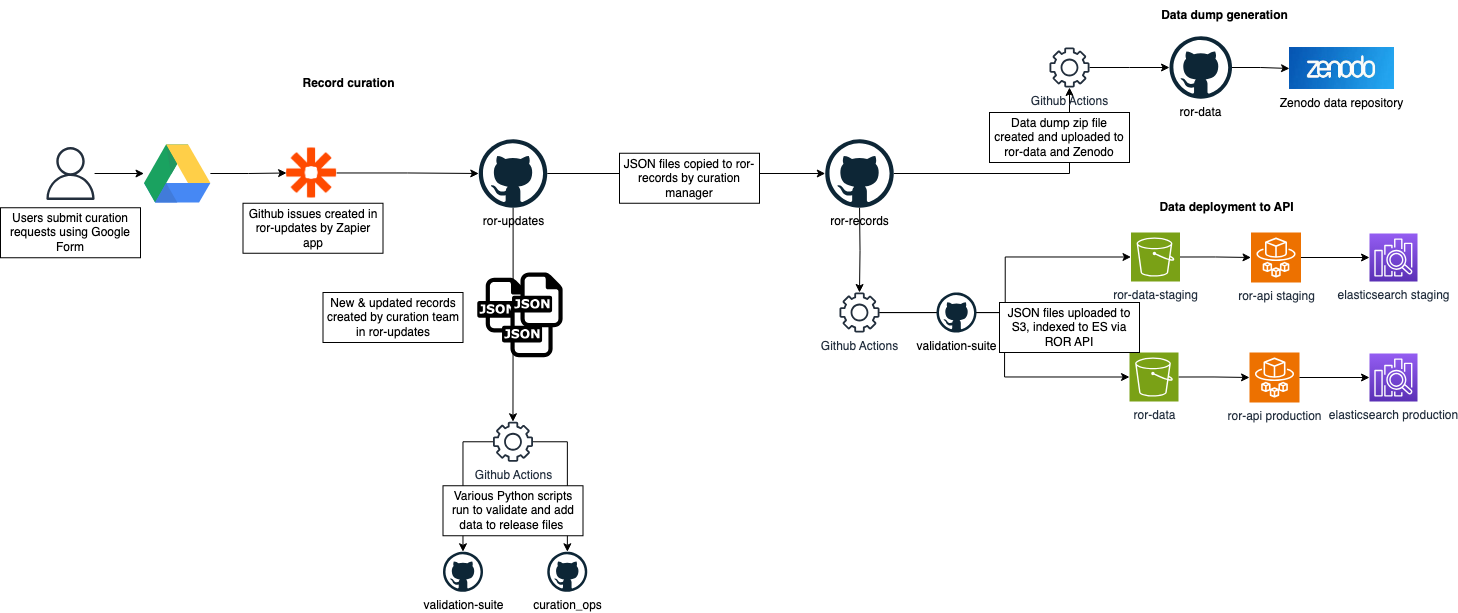

The diagram above was exported from draw.io. Its source (the exported page's mxGraphModel, read from the mxfile embedded in the PNG):
<mxGraphModel dx="1886" dy="575" grid="1" gridSize="10" guides="1" tooltips="1" connect="1" arrows="1" fold="1" page="1" pageScale="1" pageWidth="827" pageHeight="1169" math="0" shadow="0">
  <root>
    <mxCell id="0" />
    <mxCell id="1" parent="0" />
    <mxCell id="RMO0fJ_EAokxyrjqJDO1-45" style="edgeStyle=orthogonalEdgeStyle;rounded=0;orthogonalLoop=1;jettySize=auto;html=1;" edge="1" parent="1" source="RMO0fJ_EAokxyrjqJDO1-1" target="RMO0fJ_EAokxyrjqJDO1-6">
      <mxGeometry relative="1" as="geometry" />
    </mxCell>
    <mxCell id="RMO0fJ_EAokxyrjqJDO1-58" style="edgeStyle=orthogonalEdgeStyle;rounded=0;orthogonalLoop=1;jettySize=auto;html=1;" edge="1" parent="1" source="RMO0fJ_EAokxyrjqJDO1-1" target="RMO0fJ_EAokxyrjqJDO1-3">
      <mxGeometry relative="1" as="geometry" />
    </mxCell>
    <mxCell id="RMO0fJ_EAokxyrjqJDO1-1" value="ror-updates" style="dashed=0;outlineConnect=0;html=1;align=center;labelPosition=center;verticalLabelPosition=bottom;verticalAlign=top;shape=mxgraph.weblogos.github" vertex="1" parent="1">
      <mxGeometry x="-210.75" y="146.75" width="68.5" height="68.5" as="geometry" />
    </mxCell>
    <mxCell id="RMO0fJ_EAokxyrjqJDO1-56" style="edgeStyle=orthogonalEdgeStyle;rounded=0;orthogonalLoop=1;jettySize=auto;html=1;entryX=0;entryY=0.5;entryDx=0;entryDy=0;" edge="1" parent="1" source="RMO0fJ_EAokxyrjqJDO1-2" target="RMO0fJ_EAokxyrjqJDO1-49">
      <mxGeometry relative="1" as="geometry" />
    </mxCell>
    <mxCell id="RMO0fJ_EAokxyrjqJDO1-2" value="" style="dashed=0;outlineConnect=0;html=1;align=center;labelPosition=center;verticalLabelPosition=bottom;verticalAlign=top;shape=mxgraph.weblogos.google_drive" vertex="1" parent="1">
      <mxGeometry x="-545.5" y="152" width="66.4" height="58" as="geometry" />
    </mxCell>
    <mxCell id="RMO0fJ_EAokxyrjqJDO1-18" style="edgeStyle=orthogonalEdgeStyle;rounded=0;orthogonalLoop=1;jettySize=auto;html=1;" edge="1" parent="1" target="RMO0fJ_EAokxyrjqJDO1-17">
      <mxGeometry relative="1" as="geometry">
        <mxPoint x="170.04999999999995" y="215.25" as="sourcePoint" />
      </mxGeometry>
    </mxCell>
    <mxCell id="RMO0fJ_EAokxyrjqJDO1-25" style="edgeStyle=orthogonalEdgeStyle;rounded=0;orthogonalLoop=1;jettySize=auto;html=1;" edge="1" parent="1" source="RMO0fJ_EAokxyrjqJDO1-3" target="RMO0fJ_EAokxyrjqJDO1-16">
      <mxGeometry relative="1" as="geometry" />
    </mxCell>
    <mxCell id="RMO0fJ_EAokxyrjqJDO1-3" value="ror-records" style="dashed=0;outlineConnect=0;html=1;align=center;labelPosition=center;verticalLabelPosition=bottom;verticalAlign=top;shape=mxgraph.weblogos.github" vertex="1" parent="1">
      <mxGeometry x="135.75" y="146.75" width="68.5" height="68.5" as="geometry" />
    </mxCell>
    <mxCell id="RMO0fJ_EAokxyrjqJDO1-28" style="edgeStyle=orthogonalEdgeStyle;rounded=0;orthogonalLoop=1;jettySize=auto;html=1;entryX=0;entryY=0.5;entryDx=0;entryDy=0;" edge="1" parent="1" source="RMO0fJ_EAokxyrjqJDO1-5" target="RMO0fJ_EAokxyrjqJDO1-27">
      <mxGeometry relative="1" as="geometry" />
    </mxCell>
    <mxCell id="RMO0fJ_EAokxyrjqJDO1-5" value="ror-data" style="dashed=0;outlineConnect=0;html=1;align=center;labelPosition=center;verticalLabelPosition=bottom;verticalAlign=top;shape=mxgraph.weblogos.github" vertex="1" parent="1">
      <mxGeometry x="480" y="43.75" width="62.5" height="62.5" as="geometry" />
    </mxCell>
    <mxCell id="RMO0fJ_EAokxyrjqJDO1-43" style="edgeStyle=orthogonalEdgeStyle;rounded=0;orthogonalLoop=1;jettySize=auto;html=1;" edge="1" parent="1" source="RMO0fJ_EAokxyrjqJDO1-6" target="RMO0fJ_EAokxyrjqJDO1-31">
      <mxGeometry relative="1" as="geometry" />
    </mxCell>
    <mxCell id="RMO0fJ_EAokxyrjqJDO1-44" style="edgeStyle=orthogonalEdgeStyle;rounded=0;orthogonalLoop=1;jettySize=auto;html=1;" edge="1" parent="1" source="RMO0fJ_EAokxyrjqJDO1-6" target="RMO0fJ_EAokxyrjqJDO1-33">
      <mxGeometry relative="1" as="geometry" />
    </mxCell>
    <mxCell id="RMO0fJ_EAokxyrjqJDO1-6" value="Github Actions" style="sketch=0;outlineConnect=0;fontColor=#232F3E;gradientColor=none;fillColor=#232F3D;strokeColor=none;dashed=0;verticalLabelPosition=bottom;verticalAlign=top;align=center;html=1;fontSize=12;fontStyle=0;aspect=fixed;pointerEvents=1;shape=mxgraph.aws4.gear;" vertex="1" parent="1">
      <mxGeometry x="-196.5" y="429.25" width="40" height="40" as="geometry" />
    </mxCell>
    <mxCell id="RMO0fJ_EAokxyrjqJDO1-7" value="ror-data-staging" style="sketch=0;points=[[0,0,0],[0.25,0,0],[0.5,0,0],[0.75,0,0],[1,0,0],[0,1,0],[0.25,1,0],[0.5,1,0],[0.75,1,0],[1,1,0],[0,0.25,0],[0,0.5,0],[0,0.75,0],[1,0.25,0],[1,0.5,0],[1,0.75,0]];outlineConnect=0;fontColor=#232F3E;fillColor=#7AA116;strokeColor=#ffffff;dashed=0;verticalLabelPosition=bottom;verticalAlign=top;align=center;html=1;fontSize=12;fontStyle=0;aspect=fixed;shape=mxgraph.aws4.resourceIcon;resIcon=mxgraph.aws4.s3;" vertex="1" parent="1">
      <mxGeometry x="441.5" y="240" width="49" height="49" as="geometry" />
    </mxCell>
    <mxCell id="RMO0fJ_EAokxyrjqJDO1-23" style="edgeStyle=orthogonalEdgeStyle;rounded=0;orthogonalLoop=1;jettySize=auto;html=1;exitX=1;exitY=0.5;exitDx=0;exitDy=0;exitPerimeter=0;" edge="1" parent="1" source="RMO0fJ_EAokxyrjqJDO1-8" target="RMO0fJ_EAokxyrjqJDO1-9">
      <mxGeometry relative="1" as="geometry" />
    </mxCell>
    <mxCell id="RMO0fJ_EAokxyrjqJDO1-8" value="ror-data" style="sketch=0;points=[[0,0,0],[0.25,0,0],[0.5,0,0],[0.75,0,0],[1,0,0],[0,1,0],[0.25,1,0],[0.5,1,0],[0.75,1,0],[1,1,0],[0,0.25,0],[0,0.5,0],[0,0.75,0],[1,0.25,0],[1,0.5,0],[1,0.75,0]];outlineConnect=0;fontColor=#232F3E;fillColor=#7AA116;strokeColor=#ffffff;dashed=0;verticalLabelPosition=bottom;verticalAlign=top;align=center;html=1;fontSize=12;fontStyle=0;aspect=fixed;shape=mxgraph.aws4.resourceIcon;resIcon=mxgraph.aws4.s3;" vertex="1" parent="1">
      <mxGeometry x="440" y="360" width="49" height="49" as="geometry" />
    </mxCell>
    <mxCell id="RMO0fJ_EAokxyrjqJDO1-9" value="ror-api production" style="sketch=0;points=[[0,0,0],[0.25,0,0],[0.5,0,0],[0.75,0,0],[1,0,0],[0,1,0],[0.25,1,0],[0.5,1,0],[0.75,1,0],[1,1,0],[0,0.25,0],[0,0.5,0],[0,0.75,0],[1,0.25,0],[1,0.5,0],[1,0.75,0]];outlineConnect=0;fontColor=#232F3E;fillColor=#ED7100;strokeColor=#ffffff;dashed=0;verticalLabelPosition=bottom;verticalAlign=top;align=center;html=1;fontSize=12;fontStyle=0;aspect=fixed;shape=mxgraph.aws4.resourceIcon;resIcon=mxgraph.aws4.fargate;" vertex="1" parent="1">
      <mxGeometry x="560" y="360" width="50" height="50" as="geometry" />
    </mxCell>
    <mxCell id="RMO0fJ_EAokxyrjqJDO1-10" value="ror-api staging" style="sketch=0;points=[[0,0,0],[0.25,0,0],[0.5,0,0],[0.75,0,0],[1,0,0],[0,1,0],[0.25,1,0],[0.5,1,0],[0.75,1,0],[1,1,0],[0,0.25,0],[0,0.5,0],[0,0.75,0],[1,0.25,0],[1,0.5,0],[1,0.75,0]];outlineConnect=0;fontColor=#232F3E;fillColor=#ED7100;strokeColor=#ffffff;dashed=0;verticalLabelPosition=bottom;verticalAlign=top;align=center;html=1;fontSize=12;fontStyle=0;aspect=fixed;shape=mxgraph.aws4.resourceIcon;resIcon=mxgraph.aws4.fargate;" vertex="1" parent="1">
      <mxGeometry x="561.5" y="240" width="50" height="50" as="geometry" />
    </mxCell>
    <mxCell id="RMO0fJ_EAokxyrjqJDO1-14" value="elasticsearch staging" style="sketch=0;points=[[0,0,0],[0.25,0,0],[0.5,0,0],[0.75,0,0],[1,0,0],[0,1,0],[0.25,1,0],[0.5,1,0],[0.75,1,0],[1,1,0],[0,0.25,0],[0,0.5,0],[0,0.75,0],[1,0.25,0],[1,0.5,0],[1,0.75,0]];outlineConnect=0;fontColor=#232F3E;gradientColor=#945DF2;gradientDirection=north;fillColor=#5A30B5;strokeColor=#ffffff;dashed=0;verticalLabelPosition=bottom;verticalAlign=top;align=center;html=1;fontSize=12;fontStyle=0;aspect=fixed;shape=mxgraph.aws4.resourceIcon;resIcon=mxgraph.aws4.elasticsearch_service;" vertex="1" parent="1">
      <mxGeometry x="680" y="241" width="48" height="48" as="geometry" />
    </mxCell>
    <mxCell id="RMO0fJ_EAokxyrjqJDO1-15" value="elasticsearch production" style="sketch=0;points=[[0,0,0],[0.25,0,0],[0.5,0,0],[0.75,0,0],[1,0,0],[0,1,0],[0.25,1,0],[0.5,1,0],[0.75,1,0],[1,1,0],[0,0.25,0],[0,0.5,0],[0,0.75,0],[1,0.25,0],[1,0.5,0],[1,0.75,0]];outlineConnect=0;fontColor=#232F3E;gradientColor=#945DF2;gradientDirection=north;fillColor=#5A30B5;strokeColor=#ffffff;dashed=0;verticalLabelPosition=bottom;verticalAlign=top;align=center;html=1;fontSize=12;fontStyle=0;aspect=fixed;shape=mxgraph.aws4.resourceIcon;resIcon=mxgraph.aws4.elasticsearch_service;" vertex="1" parent="1">
      <mxGeometry x="680" y="361" width="48" height="48" as="geometry" />
    </mxCell>
    <mxCell id="RMO0fJ_EAokxyrjqJDO1-26" style="edgeStyle=orthogonalEdgeStyle;rounded=0;orthogonalLoop=1;jettySize=auto;html=1;" edge="1" parent="1" source="RMO0fJ_EAokxyrjqJDO1-16" target="RMO0fJ_EAokxyrjqJDO1-5">
      <mxGeometry relative="1" as="geometry" />
    </mxCell>
    <mxCell id="RMO0fJ_EAokxyrjqJDO1-16" value="Github Actions" style="sketch=0;outlineConnect=0;fontColor=#232F3E;gradientColor=none;fillColor=#232F3D;strokeColor=none;dashed=0;verticalLabelPosition=bottom;verticalAlign=top;align=center;html=1;fontSize=12;fontStyle=0;aspect=fixed;pointerEvents=1;shape=mxgraph.aws4.gear;" vertex="1" parent="1">
      <mxGeometry x="360" y="55" width="40" height="40" as="geometry" />
    </mxCell>
    <mxCell id="RMO0fJ_EAokxyrjqJDO1-17" value="Github Actions" style="sketch=0;outlineConnect=0;fontColor=#232F3E;gradientColor=none;fillColor=#232F3D;strokeColor=none;dashed=0;verticalLabelPosition=bottom;verticalAlign=top;align=center;html=1;fontSize=12;fontStyle=0;aspect=fixed;pointerEvents=1;shape=mxgraph.aws4.gear;" vertex="1" parent="1">
      <mxGeometry x="150" y="300" width="40" height="40" as="geometry" />
    </mxCell>
    <mxCell id="RMO0fJ_EAokxyrjqJDO1-19" style="edgeStyle=orthogonalEdgeStyle;rounded=0;orthogonalLoop=1;jettySize=auto;html=1;entryX=0;entryY=0.5;entryDx=0;entryDy=0;entryPerimeter=0;" edge="1" parent="1" source="RMO0fJ_EAokxyrjqJDO1-17" target="RMO0fJ_EAokxyrjqJDO1-7">
      <mxGeometry relative="1" as="geometry" />
    </mxCell>
    <mxCell id="RMO0fJ_EAokxyrjqJDO1-20" style="edgeStyle=orthogonalEdgeStyle;rounded=0;orthogonalLoop=1;jettySize=auto;html=1;entryX=0;entryY=0.5;entryDx=0;entryDy=0;entryPerimeter=0;" edge="1" parent="1" source="RMO0fJ_EAokxyrjqJDO1-17" target="RMO0fJ_EAokxyrjqJDO1-8">
      <mxGeometry relative="1" as="geometry" />
    </mxCell>
    <mxCell id="RMO0fJ_EAokxyrjqJDO1-21" style="edgeStyle=orthogonalEdgeStyle;rounded=0;orthogonalLoop=1;jettySize=auto;html=1;exitX=1;exitY=0.5;exitDx=0;exitDy=0;exitPerimeter=0;entryX=0;entryY=0.5;entryDx=0;entryDy=0;entryPerimeter=0;" edge="1" parent="1" source="RMO0fJ_EAokxyrjqJDO1-7" target="RMO0fJ_EAokxyrjqJDO1-10">
      <mxGeometry relative="1" as="geometry" />
    </mxCell>
    <mxCell id="RMO0fJ_EAokxyrjqJDO1-22" style="edgeStyle=orthogonalEdgeStyle;rounded=0;orthogonalLoop=1;jettySize=auto;html=1;exitX=1;exitY=0.5;exitDx=0;exitDy=0;exitPerimeter=0;entryX=0;entryY=0.5;entryDx=0;entryDy=0;entryPerimeter=0;" edge="1" parent="1" source="RMO0fJ_EAokxyrjqJDO1-10" target="RMO0fJ_EAokxyrjqJDO1-14">
      <mxGeometry relative="1" as="geometry" />
    </mxCell>
    <mxCell id="RMO0fJ_EAokxyrjqJDO1-24" style="edgeStyle=orthogonalEdgeStyle;rounded=0;orthogonalLoop=1;jettySize=auto;html=1;exitX=1;exitY=0.5;exitDx=0;exitDy=0;exitPerimeter=0;entryX=0;entryY=0.5;entryDx=0;entryDy=0;entryPerimeter=0;" edge="1" parent="1" source="RMO0fJ_EAokxyrjqJDO1-9" target="RMO0fJ_EAokxyrjqJDO1-15">
      <mxGeometry relative="1" as="geometry" />
    </mxCell>
    <mxCell id="RMO0fJ_EAokxyrjqJDO1-27" value="Zenodo data repository" style="shape=image;verticalLabelPosition=bottom;labelBackgroundColor=default;verticalAlign=top;aspect=fixed;imageAspect=0;image=data:image/jpeg,(base64 omitted: 8100 chars);" vertex="1" parent="1">
      <mxGeometry x="600" y="55" width="105" height="42" as="geometry" />
    </mxCell>
    <mxCell id="RMO0fJ_EAokxyrjqJDO1-31" value="validation-suite" style="dashed=0;outlineConnect=0;html=1;align=center;labelPosition=center;verticalLabelPosition=bottom;verticalAlign=top;shape=mxgraph.weblogos.github" vertex="1" parent="1">
      <mxGeometry x="-246.5" y="559.25" width="40" height="40" as="geometry" />
    </mxCell>
    <mxCell id="RMO0fJ_EAokxyrjqJDO1-33" value="curation_ops" style="dashed=0;outlineConnect=0;html=1;align=center;labelPosition=center;verticalLabelPosition=bottom;verticalAlign=top;shape=mxgraph.weblogos.github" vertex="1" parent="1">
      <mxGeometry x="-142.25" y="559.25" width="40" height="40" as="geometry" />
    </mxCell>
    <mxCell id="RMO0fJ_EAokxyrjqJDO1-34" value="validation-suite" style="dashed=0;outlineConnect=0;html=1;align=center;labelPosition=center;verticalLabelPosition=bottom;verticalAlign=top;shape=mxgraph.weblogos.github" vertex="1" parent="1">
      <mxGeometry x="247" y="300" width="40" height="40" as="geometry" />
    </mxCell>
    <mxCell id="RMO0fJ_EAokxyrjqJDO1-36" value="&lt;b&gt;Data dump generation&lt;/b&gt;" style="text;html=1;align=center;verticalAlign=middle;resizable=0;points=[];autosize=1;strokeColor=none;fillColor=none;" vertex="1" parent="1">
      <mxGeometry x="460" y="8" width="150" height="30" as="geometry" />
    </mxCell>
    <mxCell id="RMO0fJ_EAokxyrjqJDO1-37" value="&lt;b&gt;Data deployment to API&lt;/b&gt;" style="text;html=1;align=center;verticalAlign=middle;resizable=0;points=[];autosize=1;strokeColor=none;fillColor=none;" vertex="1" parent="1">
      <mxGeometry x="456.5" y="200" width="160" height="30" as="geometry" />
    </mxCell>
    <mxCell id="RMO0fJ_EAokxyrjqJDO1-38" value="Data dump zip file created and uploaded to ror-data and Zenodo" style="whiteSpace=wrap;html=1;" vertex="1" parent="1">
      <mxGeometry x="300" y="120" width="140" height="50" as="geometry" />
    </mxCell>
    <mxCell id="RMO0fJ_EAokxyrjqJDO1-39" value="JSON files uploaded to S3, indexed to ES via ROR API" style="whiteSpace=wrap;html=1;" vertex="1" parent="1">
      <mxGeometry x="310" y="310" width="140" height="50" as="geometry" />
    </mxCell>
    <mxCell id="RMO0fJ_EAokxyrjqJDO1-40" value="Various Python scripts run to validate and add data to release files&amp;nbsp;" style="whiteSpace=wrap;html=1;" vertex="1" parent="1">
      <mxGeometry x="-246.5" y="493.25" width="140" height="50" as="geometry" />
    </mxCell>
    <mxCell id="RMO0fJ_EAokxyrjqJDO1-47" style="edgeStyle=orthogonalEdgeStyle;rounded=0;orthogonalLoop=1;jettySize=auto;html=1;" edge="1" parent="1" source="RMO0fJ_EAokxyrjqJDO1-46" target="RMO0fJ_EAokxyrjqJDO1-2">
      <mxGeometry relative="1" as="geometry" />
    </mxCell>
    <mxCell id="RMO0fJ_EAokxyrjqJDO1-46" value="" style="sketch=0;outlineConnect=0;fontColor=#232F3E;gradientColor=none;fillColor=#232F3D;strokeColor=none;dashed=0;verticalLabelPosition=bottom;verticalAlign=top;align=center;html=1;fontSize=12;fontStyle=0;aspect=fixed;pointerEvents=1;shape=mxgraph.aws4.user;" vertex="1" parent="1">
      <mxGeometry x="-645.5" y="154.5" width="53" height="53" as="geometry" />
    </mxCell>
    <mxCell id="RMO0fJ_EAokxyrjqJDO1-48" value="Users submit curation requests using Google Form" style="whiteSpace=wrap;html=1;" vertex="1" parent="1">
      <mxGeometry x="-689" y="215.25" width="140" height="50" as="geometry" />
    </mxCell>
    <mxCell id="RMO0fJ_EAokxyrjqJDO1-57" style="edgeStyle=orthogonalEdgeStyle;rounded=0;orthogonalLoop=1;jettySize=auto;html=1;" edge="1" parent="1" source="RMO0fJ_EAokxyrjqJDO1-49" target="RMO0fJ_EAokxyrjqJDO1-1">
      <mxGeometry relative="1" as="geometry" />
    </mxCell>
    <mxCell id="RMO0fJ_EAokxyrjqJDO1-49" value="" style="shape=image;verticalLabelPosition=bottom;labelBackgroundColor=default;verticalAlign=top;aspect=fixed;imageAspect=0;image=data:image/png,(base64 omitted: 3444 chars);" vertex="1" parent="1">
      <mxGeometry x="-402.9" y="155.5" width="50" height="50" as="geometry" />
    </mxCell>
    <mxCell id="RMO0fJ_EAokxyrjqJDO1-50" value="Github issues created in ror-updates by Zapier app" style="whiteSpace=wrap;html=1;" vertex="1" parent="1">
      <mxGeometry x="-446.5" y="210.75" width="140" height="50" as="geometry" />
    </mxCell>
    <mxCell id="RMO0fJ_EAokxyrjqJDO1-51" value="" style="dashed=0;outlineConnect=0;html=1;align=center;labelPosition=center;verticalLabelPosition=bottom;verticalAlign=top;shape=mxgraph.weblogos.json" vertex="1" parent="1">
      <mxGeometry x="-212.25" y="285.2" width="50.61" height="54.8" as="geometry" />
    </mxCell>
    <mxCell id="RMO0fJ_EAokxyrjqJDO1-53" value="" style="dashed=0;outlineConnect=0;html=1;align=center;labelPosition=center;verticalLabelPosition=bottom;verticalAlign=top;shape=mxgraph.weblogos.json" vertex="1" parent="1">
      <mxGeometry x="-187.5" y="310" width="50.61" height="54.8" as="geometry" />
    </mxCell>
    <mxCell id="RMO0fJ_EAokxyrjqJDO1-54" value="" style="dashed=0;outlineConnect=0;html=1;align=center;labelPosition=center;verticalLabelPosition=bottom;verticalAlign=top;shape=mxgraph.weblogos.json" vertex="1" parent="1">
      <mxGeometry x="-177.5" y="280" width="50.61" height="54.8" as="geometry" />
    </mxCell>
    <mxCell id="RMO0fJ_EAokxyrjqJDO1-55" value="New &amp;amp; updated records created by curation team in ror-updates" style="whiteSpace=wrap;html=1;" vertex="1" parent="1">
      <mxGeometry x="-366.5" y="300" width="140" height="50" as="geometry" />
    </mxCell>
    <mxCell id="RMO0fJ_EAokxyrjqJDO1-59" value="JSON files copied to ror-records by curation manager" style="whiteSpace=wrap;html=1;" vertex="1" parent="1">
      <mxGeometry x="-70" y="160.75" width="140" height="50" as="geometry" />
    </mxCell>
    <mxCell id="RMO0fJ_EAokxyrjqJDO1-60" value="&lt;b&gt;Record curation&lt;/b&gt;" style="text;html=1;align=center;verticalAlign=middle;resizable=0;points=[];autosize=1;strokeColor=none;fillColor=none;" vertex="1" parent="1">
      <mxGeometry x="-401.5" y="76.25" width="120" height="30" as="geometry" />
    </mxCell>
  </root>
</mxGraphModel>